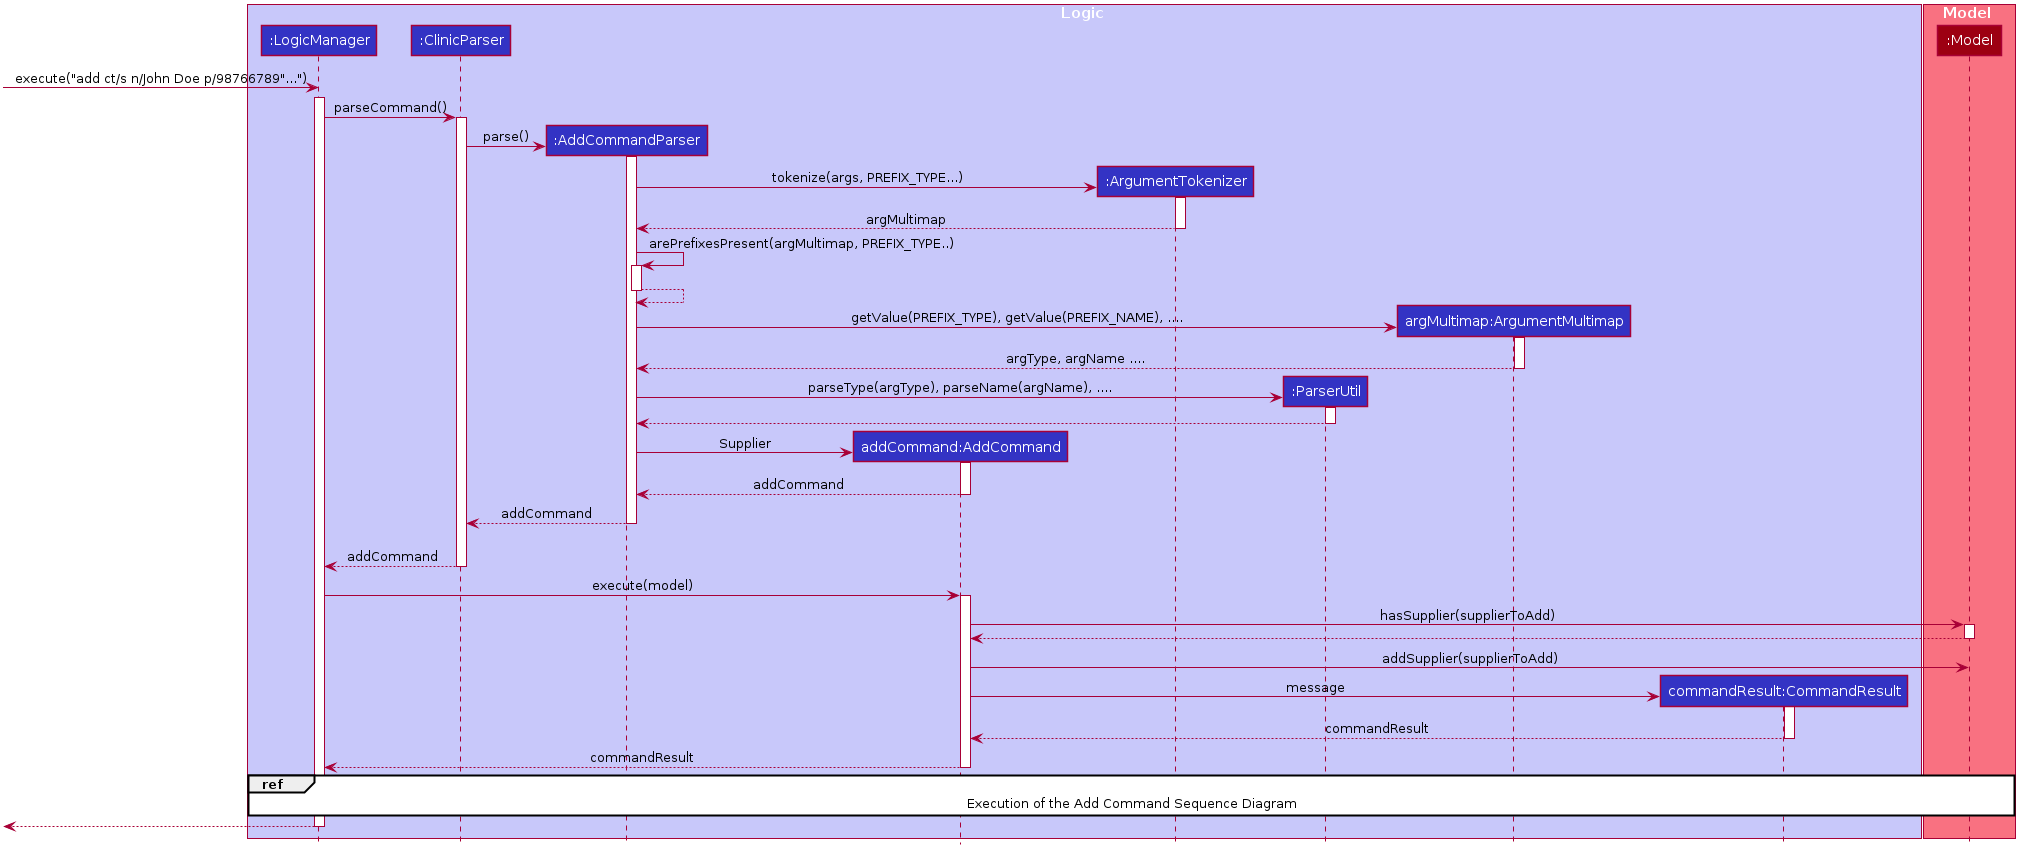

The diagram above was rendered by PlantUML. Its source (embedded in the PNG):
@startuml








skinparam BackgroundColor #FFFFFFF

skinparam Shadowing false

skinparam Class {
    FontColor #FFFFFF
    BorderThickness 1
    BorderColor #FFFFFF
    StereotypeFontColor #FFFFFF
    FontName Arial
}

skinparam Actor {
    BorderColor #000000
    Color #000000
    FontName Arial
}

skinparam Sequence {
    MessageAlign center
    BoxFontSize 15
    BoxPadding 0
    BoxFontColor #FFFFFF
    FontName Arial
}

skinparam Participant {
    FontColor #FFFFFFF
    Padding 20
}

skinparam MinClassWidth 50
skinparam ParticipantPadding 10
skinparam Shadowing false
skinparam DefaultTextAlignment center
skinparam packageStyle Rectangle

hide footbox
hide members
hide circle
box Logic #C8C8FA
participant ":LogicManager" as LogicManager #3333C4
participant ":ClinicParser" as ClinicParser #3333C4
participant ":AddCommandParser" as AddCommandParser #3333C4
participant "addCommand:AddCommand" as AddCommand #3333C4
participant ":ArgumentTokenizer" as ArgumentTokenizer #3333C4
participant ":ParserUtil" as ParserUtil #3333C4
participant "argMultimap:ArgumentMultimap" as ArgumentMultimap #3333C4
participant "commandResult:CommandResult" as CommandResult #3333C4
end box

box Model #F97181
participant ":Model" as Model #9D0012
end box

create LogicManager
[-> LogicManager : execute("add ct/s n/John Doe p/98766789"...")
activate LogicManager

LogicManager -> ClinicParser : parseCommand()
activate ClinicParser

create AddCommandParser

ClinicParser -> AddCommandParser ++ : parse()
activate AddCommandParser
create ArgumentTokenizer

AddCommandParser -> ArgumentTokenizer ++ : tokenize(args, PREFIX_TYPE...)
activate ArgumentTokenizer

ArgumentTokenizer --> AddCommandParser -- : argMultimap
deactivate ArgumentTokenizer

AddCommandParser -> AddCommandParser ++ : arePrefixesPresent(argMultimap, PREFIX_TYPE..)
AddCommandParser --> AddCommandParser -- :

create ArgumentMultimap
AddCommandParser -> ArgumentMultimap ++ : getValue(PREFIX_TYPE), getValue(PREFIX_NAME), ....
activate ArgumentMultimap

ArgumentMultimap --> AddCommandParser -- : argType, argName ....
deactivate ArgumentMultimap

create ParserUtil
AddCommandParser -> ParserUtil ++ : parseType(argType), parseName(argName), ....
activate ParserUtil

ParserUtil --> AddCommandParser --
deactivate ParserUtil

create AddCommand

AddCommandParser -> AddCommand ++ : Supplier
activate AddCommand

AddCommand --> AddCommandParser -- : addCommand
deactivate AddCommand
AddCommandParser --> ClinicParser -- : addCommand

deactivate AddCommandParser
AddCommandParser -[hidden]-> ClinicParser

ClinicParser --> LogicManager -- : addCommand

LogicManager -> AddCommand ++ : execute(model)

activate AddCommand

AddCommand -> Model ++ : hasSupplier(supplierToAdd)

Model --> AddCommand -- :

AddCommand -> Model : addSupplier(supplierToAdd)


create CommandResult

AddCommand -> CommandResult ++ : message
activate CommandResult

CommandResult --> AddCommand -- : commandResult

deactivate CommandResult

AddCommand --> LogicManager -- : commandResult

ref over LogicManager,  Model : Execution of the Add Command Sequence Diagram
deactivate AddCommand
[<--LogicManager
deactivate LogicManager
@enduml